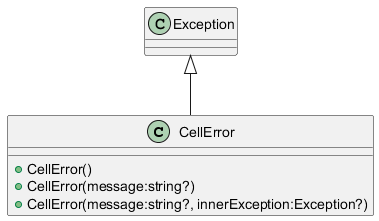

The diagram above was rendered by PlantUML. Its source (embedded in the PNG):
@startuml
class CellError {
    + CellError()
    + CellError(message:string?)
    + CellError(message:string?, innerException:Exception?)
}
Exception <|-- CellError
@enduml